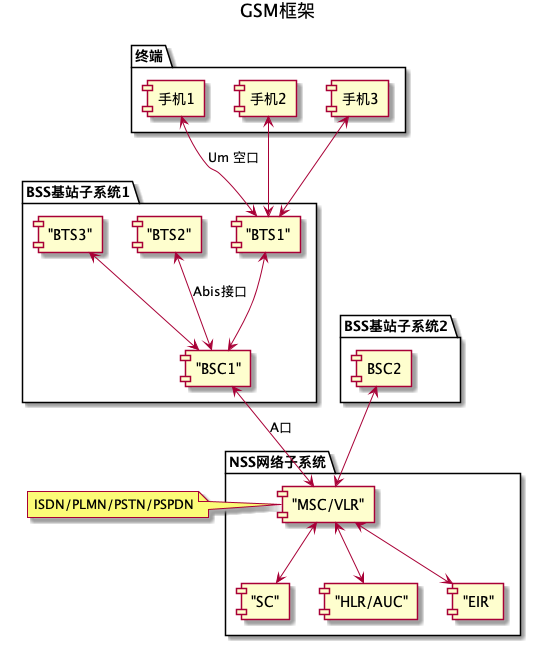

The diagram above was rendered by PlantUML. Its source (embedded in the PNG):
@startuml

title: GSM框架
 
package "终端" {
    ["手机1"]
    ["手机2"]
    ["手机3"]
}
package "BSS基站子系统1" {
    ["BTS1"] <--> ["BSC1"]
    ["BTS2"] <--> ["BSC1"]: Abis接口
    ["BTS3"] <--> ["BSC1"]
}

package "BSS基站子系统2" {
    ["BSC2"]
}

package "NSS网络子系统" {
    ["MSC/VLR"] <-->["SC"]
    ["MSC/VLR"] <-->["HLR/AUC"]
    ["MSC/VLR"] <-->["EIR"]
}

["手机1"] <--> ["BTS1"]:Um 空口
["手机2"] <--> ["BTS1"]
["手机3"] <--> ["BTS1"]

["BSC1"] <--> ["MSC/VLR"]: A口
["BSC2"] <--> ["MSC/VLR"]
note left: ISDN/PLMN/PSTN/PSPDN


 
 
 
 
 
@enduml